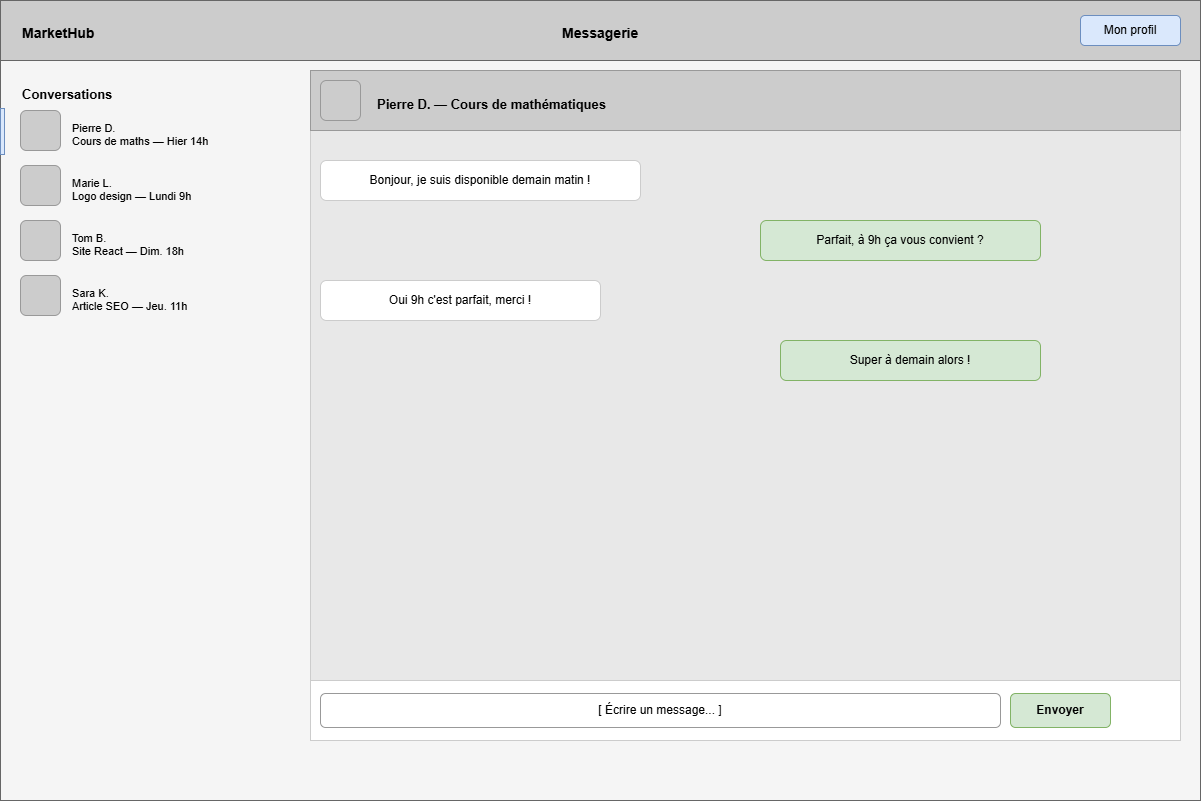

The diagram above was exported from draw.io. Its source (the exported page's mxGraphModel, read from the mxfile embedded in the PNG):
<mxGraphModel dx="860" dy="439" grid="1" gridSize="10" guides="1" tooltips="1" connect="1" arrows="1" fold="1" page="1" pageScale="1" pageWidth="827" pageHeight="1169" math="0" shadow="0">
  <root>
    <mxCell id="0" />
    <mxCell id="1" parent="0" />
    <mxCell id="2" parent="1" style="rounded=0;fillColor=#f5f5f5;strokeColor=#666666;" value="" vertex="1">
      <mxGeometry height="800" width="1200" as="geometry" />
    </mxCell>
    <mxCell id="3" parent="1" style="rounded=0;fillColor=#cccccc;strokeColor=#666666;" value="" vertex="1">
      <mxGeometry height="60" width="1200" as="geometry" />
    </mxCell>
    <mxCell id="4" parent="1" style="text;html=1;fontStyle=1;fontSize=14;" value="MarketHub" vertex="1">
      <mxGeometry height="24" width="120" x="20" y="18" as="geometry" />
    </mxCell>
    <mxCell id="5" parent="1" style="text;html=1;fontStyle=1;fontSize=14;" value="Messagerie" vertex="1">
      <mxGeometry height="24" width="120" x="560" y="18" as="geometry" />
    </mxCell>
    <mxCell id="6" parent="1" style="rounded=1;whiteSpace=wrap;html=1;fillColor=#dae8fc;strokeColor=#6c8ebf;" value="Mon profil" vertex="1">
      <mxGeometry height="30" width="100" x="1080" y="15" as="geometry" />
    </mxCell>
    <mxCell id="7" parent="1" style="text;html=1;fontStyle=1;fontSize=13;" value="Conversations" vertex="1">
      <mxGeometry height="24" width="160" x="20" y="80" as="geometry" />
    </mxCell>
    <mxCell id="8" parent="1" style="rounded=1;whiteSpace=wrap;html=1;fillColor=#cccccc;strokeColor=#999999;" value="" vertex="1">
      <mxGeometry height="40" width="40" x="20" y="110" as="geometry" />
    </mxCell>
    <mxCell id="9" parent="1" style="text;html=1;fontSize=11;" value="Pierre D.&#10;Cours de maths — Hier 14h" vertex="1">
      <mxGeometry height="30" width="200" x="70" y="115" as="geometry" />
    </mxCell>
    <mxCell id="10" parent="1" style="rounded=0;fillColor=#dae8fc;strokeColor=#6c8ebf;" value="" vertex="1">
      <mxGeometry height="46" width="4" y="108" as="geometry" />
    </mxCell>
    <mxCell id="11" parent="1" style="rounded=1;whiteSpace=wrap;html=1;fillColor=#cccccc;strokeColor=#999999;" value="" vertex="1">
      <mxGeometry height="40" width="40" x="20" y="165" as="geometry" />
    </mxCell>
    <mxCell id="12" parent="1" style="text;html=1;fontSize=11;" value="Marie L.&#10;Logo design — Lundi 9h" vertex="1">
      <mxGeometry height="30" width="200" x="70" y="170" as="geometry" />
    </mxCell>
    <mxCell id="13" parent="1" style="rounded=1;whiteSpace=wrap;html=1;fillColor=#cccccc;strokeColor=#999999;" value="" vertex="1">
      <mxGeometry height="40" width="40" x="20" y="220" as="geometry" />
    </mxCell>
    <mxCell id="14" parent="1" style="text;html=1;fontSize=11;" value="Tom B.&#10;Site React — Dim. 18h" vertex="1">
      <mxGeometry height="30" width="200" x="70" y="225" as="geometry" />
    </mxCell>
    <mxCell id="15" parent="1" style="rounded=1;whiteSpace=wrap;html=1;fillColor=#cccccc;strokeColor=#999999;" value="" vertex="1">
      <mxGeometry height="40" width="40" x="20" y="275" as="geometry" />
    </mxCell>
    <mxCell id="16" parent="1" style="text;html=1;fontSize=11;" value="Sara K.&#10;Article SEO — Jeu. 11h" vertex="1">
      <mxGeometry height="30" width="200" x="70" y="280" as="geometry" />
    </mxCell>
    <mxCell id="17" parent="1" style="rounded=0;fillColor=#e8e8e8;strokeColor=#cccccc;" value="" vertex="1">
      <mxGeometry height="670" width="870" x="310" y="70" as="geometry" />
    </mxCell>
    <mxCell id="18" parent="1" style="rounded=0;fillColor=#cccccc;strokeColor=#999999;" value="" vertex="1">
      <mxGeometry height="60" width="870" x="310" y="70" as="geometry" />
    </mxCell>
    <mxCell id="19" parent="1" style="rounded=1;whiteSpace=wrap;html=1;fillColor=#cccccc;strokeColor=#999999;" value="" vertex="1">
      <mxGeometry height="40" width="40" x="320" y="80" as="geometry" />
    </mxCell>
    <mxCell id="20" parent="1" style="text;html=1;fontStyle=1;fontSize=13;" value="Pierre D. — Cours de mathématiques" vertex="1">
      <mxGeometry height="24" width="300" x="375" y="90" as="geometry" />
    </mxCell>
    <mxCell id="21" parent="1" style="rounded=1;whiteSpace=wrap;html=1;fillColor=#ffffff;strokeColor=#cccccc;fontSize=12;" value="Bonjour, je suis disponible demain matin !" vertex="1">
      <mxGeometry height="40" width="320" x="320" y="160" as="geometry" />
    </mxCell>
    <mxCell id="22" parent="1" style="rounded=1;whiteSpace=wrap;html=1;fillColor=#d5e8d4;strokeColor=#82b366;fontSize=12;" value="Parfait, à 9h ça vous convient ?" vertex="1">
      <mxGeometry height="40" width="280" x="760" y="220" as="geometry" />
    </mxCell>
    <mxCell id="23" parent="1" style="rounded=1;whiteSpace=wrap;html=1;fillColor=#ffffff;strokeColor=#cccccc;fontSize=12;" value="Oui 9h c'est parfait, merci !" vertex="1">
      <mxGeometry height="40" width="280" x="320" y="280" as="geometry" />
    </mxCell>
    <mxCell id="24" parent="1" style="rounded=1;whiteSpace=wrap;html=1;fillColor=#d5e8d4;strokeColor=#82b366;fontSize=12;" value="Super à demain alors !" vertex="1">
      <mxGeometry height="40" width="260" x="780" y="340" as="geometry" />
    </mxCell>
    <mxCell id="25" parent="1" style="rounded=0;fillColor=#ffffff;strokeColor=#cccccc;" value="" vertex="1">
      <mxGeometry height="60" width="870" x="310" y="680" as="geometry" />
    </mxCell>
    <mxCell id="26" parent="1" style="rounded=1;whiteSpace=wrap;html=1;fillColor=#ffffff;strokeColor=#999999;fontSize=12;" value="[ Écrire un message... ]" vertex="1">
      <mxGeometry height="34" width="680" x="320" y="693" as="geometry" />
    </mxCell>
    <mxCell id="27" parent="1" style="rounded=1;whiteSpace=wrap;html=1;fillColor=#d5e8d4;strokeColor=#82b366;fontStyle=1;" value="Envoyer" vertex="1">
      <mxGeometry height="34" width="100" x="1010" y="693" as="geometry" />
    </mxCell>
  </root>
</mxGraphModel>